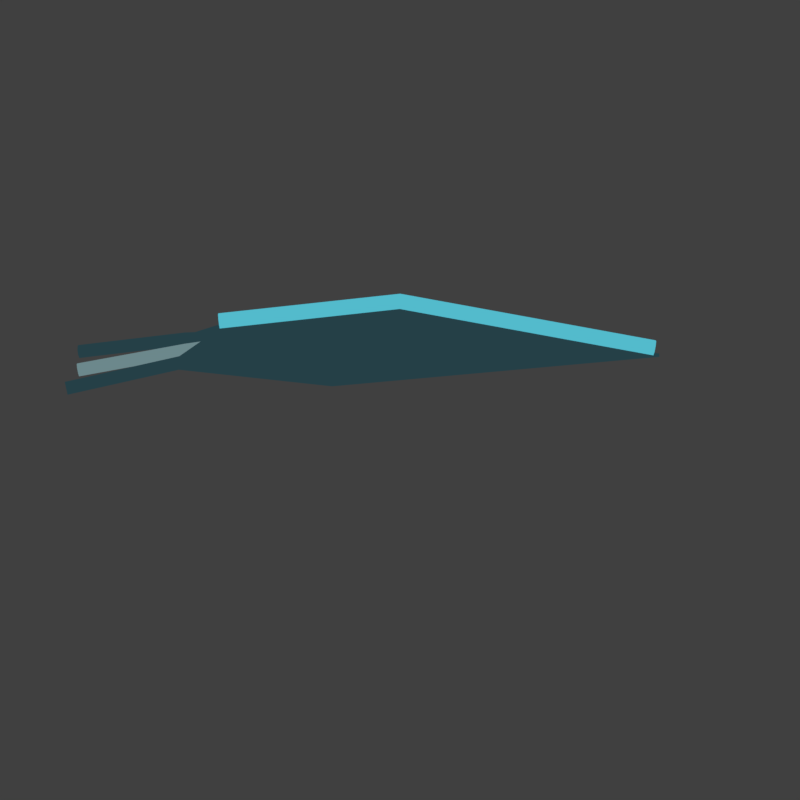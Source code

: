 # Source: averse_goutte_lame.blend  (saved by Blender 5.2.45; exported with 4.5.12 LTS)
import bpy
from mathutils import Matrix  # noqa: F401  (used for matrix-valued properties, if any)

bpy.ops.wm.read_factory_settings(use_empty=True)
scene = bpy.context.scene
scene.name = 'Scene'

# ---- collections
col_collection = bpy.data.collections.new('Collection'); scene.collection.children.link(col_collection)

# ---- materials (node trees are filled in below, after node groups)
mat_av2_black_rainwater_wet_relief = bpy.data.materials.new('AV2 black rainwater wet relief')
mat_av2_black_rainwater_wet_relief.diffuse_color = (0.002428, 0.009721, 0.01298, 1.0)
mat_av2_cyan_refracted_water_veins = bpy.data.materials.new('AV2 cyan refracted water veins')
mat_av2_cyan_refracted_water_veins.diffuse_color = (0.008568, 0.05286, 0.07227, 1.0)
mat_av2_sediment_silver_foam = bpy.data.materials.new('AV2 sediment silver foam')
mat_av2_sediment_silver_foam.diffuse_color = (0.0185, 0.04667, 0.05286, 1.0)

# ---- material node trees
mat_av2_black_rainwater_wet_relief.use_nodes = True; mat_av2_black_rainwater_wet_relief.node_tree.nodes.clear()
_N = mat_av2_black_rainwater_wet_relief.node_tree.nodes; _L = mat_av2_black_rainwater_wet_relief.node_tree.links
n0 = _N.new('ShaderNodeOutputMaterial'); n0.name = 'Material Output'; n0.location = (0, 0)
n1 = _N.new('ShaderNodeEmission'); n1.name = 'Emission'; n1.location = (0, 0)
n2 = _N.new('ShaderNodeOutputAOV'); n2.name = 'AOV Output'; n2.location = (0, 0)
n2.aov_name = 'CEL_Accent'
n3 = _N.new('ShaderNodeBsdfDiffuse'); n3.name = 'Diffuse BSDF'; n3.location = (0, 0)
n3.width = 160
n3.inputs[0].default_value = (0.72, 0.72, 0.72, 1.0)
n4 = _N.new('ShaderNodeShaderToRGB'); n4.name = 'Shader to RGB'; n4.location = (0, 0)
n5 = _N.new('ShaderNodeValToRGB'); n5.name = 'CEL tones'; n5.location = (0, 0)
n5.color_ramp.interpolation = 'CONSTANT'
while len(n5.color_ramp.elements) > 1: n5.color_ramp.elements.remove(n5.color_ramp.elements[-1])
n5.color_ramp.elements[0].position = 0.0; n5.color_ramp.elements[0].color = (0.0104, 0.02853, 0.03575, 1.0)
_e = n5.color_ramp.elements.new(0.34); _e.color = (0.01849, 0.05073, 0.06355, 1.0)
_e = n5.color_ramp.elements.new(0.7); _e.color = (0.02724, 0.07473, 0.09363, 1.0)
_L.new(n3.outputs[0], n4.inputs[0])
_L.new(n4.outputs[0], n5.inputs[0])
_L.new(n5.outputs[0], n1.inputs[0])
_L.new(n1.outputs[0], n0.inputs[0])
n0.is_active_output = True
mat_av2_cyan_refracted_water_veins.use_nodes = True; mat_av2_cyan_refracted_water_veins.node_tree.nodes.clear()
_N = mat_av2_cyan_refracted_water_veins.node_tree.nodes; _L = mat_av2_cyan_refracted_water_veins.node_tree.links
n0 = _N.new('ShaderNodeOutputMaterial'); n0.name = 'Material Output'; n0.location = (0, 0)
n1 = _N.new('ShaderNodeEmission'); n1.name = 'Emission'; n1.location = (0, 0)
n1.inputs[0].default_value = (0.1144, 0.6584, 0.807, 1.0)
n1.inputs[1].default_value = 0.75
n2 = _N.new('ShaderNodeOutputAOV'); n2.name = 'AOV Output'; n2.location = (0, 0)
n2.aov_name = 'CEL_Accent'
n2.inputs[0].default_value = (0.08583, 0.4938, 0.6052, 1.0)
_L.new(n1.outputs[0], n0.inputs[0])
n0.is_active_output = True
mat_av2_sediment_silver_foam.use_nodes = True; mat_av2_sediment_silver_foam.node_tree.nodes.clear()
_N = mat_av2_sediment_silver_foam.node_tree.nodes; _L = mat_av2_sediment_silver_foam.node_tree.links
n0 = _N.new('ShaderNodeOutputMaterial'); n0.name = 'Material Output'; n0.location = (0, 0)
n1 = _N.new('ShaderNodeEmission'); n1.name = 'Emission'; n1.location = (0, 0)
n2 = _N.new('ShaderNodeOutputAOV'); n2.name = 'AOV Output'; n2.location = (0, 0)
n2.aov_name = 'CEL_Accent'
n3 = _N.new('ShaderNodeBsdfDiffuse'); n3.name = 'Diffuse BSDF'; n3.location = (0, 0)
n3.width = 160
n3.inputs[0].default_value = (0.72, 0.72, 0.72, 1.0)
n4 = _N.new('ShaderNodeShaderToRGB'); n4.name = 'Shader to RGB'; n4.location = (0, 0)
n5 = _N.new('ShaderNodeValToRGB'); n5.name = 'CEL tones'; n5.location = (0, 0)
n5.color_ramp.interpolation = 'CONSTANT'
while len(n5.color_ramp.elements) > 1: n5.color_ramp.elements.remove(n5.color_ramp.elements[-1])
n5.color_ramp.elements[0].position = 0.0; n5.color_ramp.elements[0].color = (0.08485, 0.1375, 0.1465, 1.0)
_e = n5.color_ramp.elements.new(0.34); _e.color = (0.1508, 0.2444, 0.2604, 1.0)
_e = n5.color_ramp.elements.new(0.7); _e.color = (0.2222, 0.3601, 0.3836, 1.0)
_L.new(n3.outputs[0], n4.inputs[0])
_L.new(n4.outputs[0], n5.inputs[0])
_L.new(n5.outputs[0], n1.inputs[0])
_L.new(n1.outputs[0], n0.inputs[0])
n0.is_active_output = True

# ---- world
world_world = bpy.data.worlds.new('World'); scene.world = world_world
world_world.use_nodes = True; world_world.node_tree.nodes.clear()
_N = world_world.node_tree.nodes; _L = world_world.node_tree.links
n0 = _N.new('ShaderNodeOutputWorld'); n0.name = 'World Output'; n0.location = (200, 100)
n1 = _N.new('ShaderNodeBackground'); n1.name = 'Background'; n1.location = (-200, 100)
n1.inputs[0].default_value = (0.05088, 0.05088, 0.05088, 1.0)
_L.new(n1.outputs[0], n0.inputs[0])
n0.is_active_output = True
world_world.color = (0.18, 0.18, 0.18)
world_world.sun_shadow_jitter_overblur = 0.0

# ---- cameras
cam_iso_crea = bpy.data.cameras.new('ISO_CREA')
cam_iso_crea.type = 'ORTHO'
cam_iso_crea.sensor_fit = 'HORIZONTAL'
cam_iso_crea.ortho_scale = 1.414
cam_camera_001 = bpy.data.cameras.new('Camera.001')
cam_camera_001.type = 'ORTHO'
cam_camera_001.ortho_scale = 5.0

# ---- lights
light_sun = bpy.data.lights.new('Sun', 'SUN')
light_sun.color = (1.0, 0.76, 0.53)
light_sun.angle = 0.15
light_sun.energy = 2.5
light_area = bpy.data.lights.new('Area', 'AREA')
light_area.color = (0.5, 0.66, 0.85)
light_area.energy = 450.0
light_area.shape = 'DISK'
light_area.size = 5.0
light_area.size_y = 1.0

# ---- meshes
me_forged_liquid_razor_002 = bpy.data.meshes.new('Forged liquid razor.002')
me_forged_liquid_razor_002.from_pydata([(0.49, 0.0, 0.09), (-0.12, -0.11, 0.09), (-0.42, -0.045, 0.09), (-0.3, 0.0, 0.16), (-0.42, 0.045, 0.09), (-0.12, 0.11, 0.09), (0.0, 0.0, 0.2)], [], [(0, 1, 6), (1, 2, 6), (2, 3, 6), (3, 4, 6), (4, 5, 6), (5, 0, 6)])
me_forged_liquid_razor_002.materials.append(mat_av2_black_rainwater_wet_relief)
me_forged_liquid_razor_002.update()

# ---- curves / text
cu_cyan_cutting_ridge_002 = bpy.data.curves.new('Cyan cutting ridge.002', 'CURVE')
cu_cyan_cutting_ridge_002.dimensions = '3D'
_sp = cu_cyan_cutting_ridge_002.splines.new('POLY'); _sp.points.add(2)
_sp.points.foreach_set('co', [-0.32, 0.0, 0.16, 1.0, 0.0, 0.0, 0.2, 1.0, 0.45, 0.0, 0.105, 1.0])
cu_cyan_cutting_ridge_002.materials.append(mat_av2_cyan_refracted_water_veins)
cu_cyan_cutting_ridge_002.bevel_resolution = 2
cu_cyan_cutting_ridge_002.bevel_depth = 0.014
cu_cyan_cutting_ridge_002.fill_mode = 'FULL'
cu_shredded_rain_trail_006 = bpy.data.curves.new('Shredded rain trail.006', 'CURVE')
cu_shredded_rain_trail_006.dimensions = '3D'
_sp = cu_shredded_rain_trail_006.splines.new('POLY'); _sp.points.add(2)
_sp.points.foreach_set('co', [-0.59, -0.065, 0.06, 1.0, -0.38, -0.04, 0.1, 1.0, -0.2, 0.0, 0.13, 1.0])
cu_shredded_rain_trail_006.materials.append(mat_av2_black_rainwater_wet_relief)
cu_shredded_rain_trail_006.bevel_resolution = 2
cu_shredded_rain_trail_006.bevel_depth = 0.012
cu_shredded_rain_trail_006.fill_mode = 'FULL'
cu_shredded_rain_trail_007 = bpy.data.curves.new('Shredded rain trail.007', 'CURVE')
cu_shredded_rain_trail_007.dimensions = '3D'
_sp = cu_shredded_rain_trail_007.splines.new('POLY'); _sp.points.add(2)
_sp.points.foreach_set('co', [-0.569, 0.0, 0.06, 1.0, -0.38, 0.0, 0.1, 1.0, -0.2, 0.0, 0.13, 1.0])
cu_shredded_rain_trail_007.materials.append(mat_av2_sediment_silver_foam)
cu_shredded_rain_trail_007.bevel_resolution = 2
cu_shredded_rain_trail_007.bevel_depth = 0.012
cu_shredded_rain_trail_007.fill_mode = 'FULL'
cu_shredded_rain_trail_008 = bpy.data.curves.new('Shredded rain trail.008', 'CURVE')
cu_shredded_rain_trail_008.dimensions = '3D'
_sp = cu_shredded_rain_trail_008.splines.new('POLY'); _sp.points.add(2)
_sp.points.foreach_set('co', [-0.5673, 0.065, 0.06, 1.0, -0.38, 0.04, 0.1, 1.0, -0.2, 0.0, 0.13, 1.0])
cu_shredded_rain_trail_008.materials.append(mat_av2_black_rainwater_wet_relief)
cu_shredded_rain_trail_008.bevel_resolution = 2
cu_shredded_rain_trail_008.bevel_depth = 0.012
cu_shredded_rain_trail_008.fill_mode = 'FULL'

# ---- objects
ob_iso_crea = bpy.data.objects.new('ISO_CREA', cam_iso_crea)
ob_camera_ortho_55 = bpy.data.objects.new('Camera_ortho_55', cam_camera_001)
ob_sun_chaud_haut_gauche = bpy.data.objects.new('Sun_chaud_haut_gauche', light_sun)
ob_fill_froid = bpy.data.objects.new('Fill_froid', light_area)
ob_goutte_lame_frame_2 = bpy.data.objects.new('goutte_lame frame 2', None)
ob_forged_liquid_razor = bpy.data.objects.new('Forged liquid razor', me_forged_liquid_razor_002)
ob_cyan_cutting_ridge = bpy.data.objects.new('Cyan cutting ridge', cu_cyan_cutting_ridge_002)
ob_shredded_rain_trail = bpy.data.objects.new('Shredded rain trail', cu_shredded_rain_trail_006)
ob_shredded_rain_trail_001 = bpy.data.objects.new('Shredded rain trail.001', cu_shredded_rain_trail_007)
ob_shredded_rain_trail_002 = bpy.data.objects.new('Shredded rain trail.002', cu_shredded_rain_trail_008)

# ---- transforms, parenting, visibility, modifiers, constraints
ob_iso_crea.location = (0.0, -10.39, 6.0)
ob_iso_crea.rotation_euler = (1.047, 0.0, 0.0)
ob_camera_ortho_55.location = (0.0, -5.244, 8.536)
ob_camera_ortho_55.rotation_euler = (0.6109, 0.0, 0.0)
ob_sun_chaud_haut_gauche.location = (-4.0, -3.928, 9.196)
ob_sun_chaud_haut_gauche.rotation_euler = (0.5475, -3.501e-08, -0.7945)
ob_fill_froid.location = (4.0, -3.696, 5.598)
ob_fill_froid.rotation_euler = (0.7717, 9.831e-09, 0.8249)
ob_goutte_lame_frame_2.location = (0.0, 0.0, 0.0)
ob_forged_liquid_razor.parent = ob_goutte_lame_frame_2
ob_forged_liquid_razor.location = (0.0, 0.0, 0.0)
_m = ob_forged_liquid_razor.modifiers.new('Chipped edges', 'BEVEL')
_m.width = 0.009
_m.width_pct = 0.009
_m = ob_forged_liquid_razor.modifiers.new('Plate normals', 'WEIGHTED_NORMAL')
ob_cyan_cutting_ridge.parent = ob_goutte_lame_frame_2
ob_cyan_cutting_ridge.location = (0.0, 0.0, 0.0)
ob_shredded_rain_trail.parent = ob_goutte_lame_frame_2
ob_shredded_rain_trail.location = (0.0, 0.0, 0.0)
ob_shredded_rain_trail_001.parent = ob_goutte_lame_frame_2
ob_shredded_rain_trail_001.location = (0.0, 0.0, 0.0)
ob_shredded_rain_trail_002.parent = ob_goutte_lame_frame_2
ob_shredded_rain_trail_002.location = (0.0, 0.0, 0.0)

# ---- collection membership
scene.collection.objects.link(ob_iso_crea)
col_collection.objects.link(ob_camera_ortho_55)
col_collection.objects.link(ob_sun_chaud_haut_gauche)
col_collection.objects.link(ob_fill_froid)
col_collection.objects.link(ob_goutte_lame_frame_2)
col_collection.objects.link(ob_forged_liquid_razor)
col_collection.objects.link(ob_cyan_cutting_ridge)
col_collection.objects.link(ob_shredded_rain_trail)
col_collection.objects.link(ob_shredded_rain_trail_001)
col_collection.objects.link(ob_shredded_rain_trail_002)

# ---- scene / render settings (as saved in the file)
scene.camera = ob_iso_crea
scene.frame_start = 1; scene.frame_end = 250; scene.frame_set(1)
scene.render.engine = 'BLENDER_EEVEE_NEXT'
scene.render.resolution_x = 256
scene.render.resolution_y = 256
scene.render.resolution_percentage = 50
scene.render.dither_intensity = 0.0
scene.render.film_transparent = True
scene.render.bake_bias = 0.0
scene.render.bake_samples = 0
scene.render.compositor_device = 'GPU'
scene.eevee.taa_render_samples = 8
scene.eevee.use_volume_custom_range = False
scene.eevee.fast_gi_thickness_near = 0.1
scene.eevee.fast_gi_thickness_far = 0.0
scene.eevee.ray_tracing_options.screen_trace_thickness = 0.1
scene.view_settings.view_transform = 'Standard'
bpy.context.view_layer.update()
